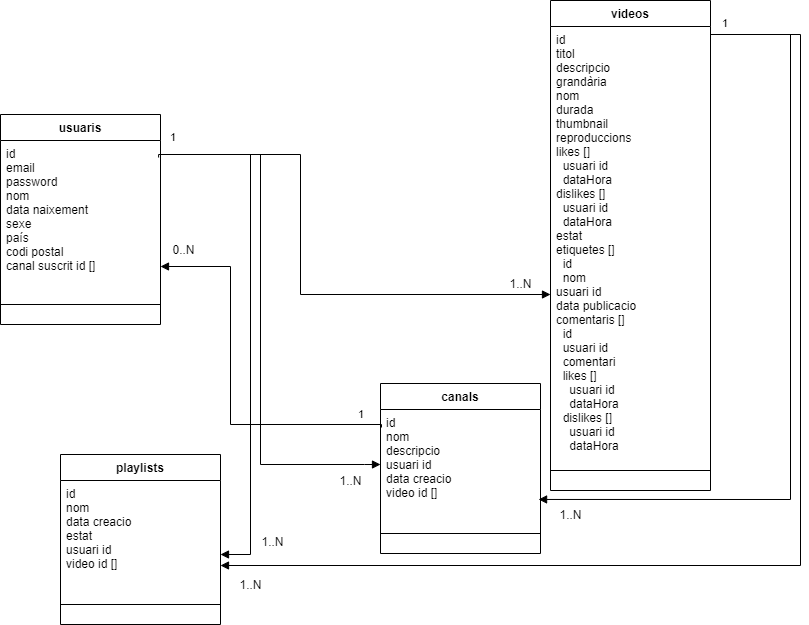

The diagram above was exported from draw.io. Its source (the exported page's mxGraphModel, read from the mxfile embedded in the PNG):
<mxGraphModel dx="868" dy="553" grid="1" gridSize="10" guides="1" tooltips="1" connect="1" arrows="1" fold="1" page="1" pageScale="1" pageWidth="827" pageHeight="1169" math="0" shadow="0">
  <root>
    <mxCell id="WIyWlLk6GJQsqaUBKTNV-0" />
    <mxCell id="WIyWlLk6GJQsqaUBKTNV-1" parent="WIyWlLk6GJQsqaUBKTNV-0" />
    <mxCell id="qQ1M6jy8JyDBD8PKnWQz-22" value="videos" style="swimlane;fontStyle=1;align=center;verticalAlign=top;childLayout=stackLayout;horizontal=1;startSize=26;horizontalStack=0;resizeParent=1;resizeParentMax=0;resizeLast=0;collapsible=1;marginBottom=0;" parent="WIyWlLk6GJQsqaUBKTNV-1" vertex="1">
      <mxGeometry x="600" y="536" width="160" height="490" as="geometry" />
    </mxCell>
    <mxCell id="qQ1M6jy8JyDBD8PKnWQz-23" value="id&#10;titol&#10;descripcio&#10;grandària&#10;nom&#10;durada&#10;thumbnail&#10;reproduccions&#10;likes []&#10;  usuari id&#10;  dataHora&#10;dislikes []&#10;  usuari id&#10;  dataHora&#10;estat&#10;etiquetes []&#10;  id&#10;  nom&#10;usuari id&#10;data publicacio&#10;comentaris []&#10;  id&#10;  usuari id&#10;  comentari&#10;  likes []&#10;    usuari id&#10;    dataHora&#10;  dislikes []&#10;    usuari id&#10;    dataHora&#10;" style="text;strokeColor=none;fillColor=none;align=left;verticalAlign=top;spacingLeft=4;spacingRight=4;overflow=hidden;rotatable=0;points=[[0,0.5],[1,0.5]];portConstraint=eastwest;" parent="qQ1M6jy8JyDBD8PKnWQz-22" vertex="1">
      <mxGeometry y="26" width="160" height="424" as="geometry" />
    </mxCell>
    <mxCell id="qQ1M6jy8JyDBD8PKnWQz-24" value="" style="line;strokeWidth=1;fillColor=none;align=left;verticalAlign=middle;spacingTop=-1;spacingLeft=3;spacingRight=3;rotatable=0;labelPosition=right;points=[];portConstraint=eastwest;" parent="qQ1M6jy8JyDBD8PKnWQz-22" vertex="1">
      <mxGeometry y="450" width="160" height="40" as="geometry" />
    </mxCell>
    <mxCell id="qQ1M6jy8JyDBD8PKnWQz-39" value="1" style="edgeLabel;resizable=0;html=1;align=left;verticalAlign=bottom;" parent="WIyWlLk6GJQsqaUBKTNV-1" connectable="0" vertex="1">
      <mxGeometry x="2.842170943040401e-14" y="670" as="geometry">
        <mxPoint x="218" y="11" as="offset" />
      </mxGeometry>
    </mxCell>
    <mxCell id="qQ1M6jy8JyDBD8PKnWQz-49" value="playlists" style="swimlane;fontStyle=1;align=center;verticalAlign=top;childLayout=stackLayout;horizontal=1;startSize=26;horizontalStack=0;resizeParent=1;resizeParentMax=0;resizeLast=0;collapsible=1;marginBottom=0;" parent="WIyWlLk6GJQsqaUBKTNV-1" vertex="1">
      <mxGeometry x="110" y="990" width="160" height="170" as="geometry" />
    </mxCell>
    <mxCell id="qQ1M6jy8JyDBD8PKnWQz-50" value="id&#10;nom&#10;data creacio &#10;estat&#10;usuari id&#10;video id []&#10;" style="text;strokeColor=none;fillColor=none;align=left;verticalAlign=top;spacingLeft=4;spacingRight=4;overflow=hidden;rotatable=0;points=[[0,0.5],[1,0.5]];portConstraint=eastwest;" parent="qQ1M6jy8JyDBD8PKnWQz-49" vertex="1">
      <mxGeometry y="26" width="160" height="104" as="geometry" />
    </mxCell>
    <mxCell id="qQ1M6jy8JyDBD8PKnWQz-51" value="" style="line;strokeWidth=1;fillColor=none;align=left;verticalAlign=middle;spacingTop=-1;spacingLeft=3;spacingRight=3;rotatable=0;labelPosition=right;points=[];portConstraint=eastwest;" parent="qQ1M6jy8JyDBD8PKnWQz-49" vertex="1">
      <mxGeometry y="130" width="160" height="40" as="geometry" />
    </mxCell>
    <mxCell id="qQ1M6jy8JyDBD8PKnWQz-59" value="usuaris" style="swimlane;fontStyle=1;align=center;verticalAlign=top;childLayout=stackLayout;horizontal=1;startSize=26;horizontalStack=0;resizeParent=1;resizeParentMax=0;resizeLast=0;collapsible=1;marginBottom=0;" parent="WIyWlLk6GJQsqaUBKTNV-1" vertex="1">
      <mxGeometry x="50" y="650" width="160" height="210" as="geometry" />
    </mxCell>
    <mxCell id="qQ1M6jy8JyDBD8PKnWQz-60" value="id&#10;email&#10;password&#10;nom &#10;data naixement&#10;sexe&#10;país&#10;codi postal&#10;canal suscrit id []" style="text;strokeColor=none;fillColor=none;align=left;verticalAlign=top;spacingLeft=4;spacingRight=4;overflow=hidden;rotatable=0;points=[[0,0.5],[1,0.5]];portConstraint=eastwest;" parent="qQ1M6jy8JyDBD8PKnWQz-59" vertex="1">
      <mxGeometry y="26" width="160" height="144" as="geometry" />
    </mxCell>
    <mxCell id="qQ1M6jy8JyDBD8PKnWQz-61" value="" style="line;strokeWidth=1;fillColor=none;align=left;verticalAlign=middle;spacingTop=-1;spacingLeft=3;spacingRight=3;rotatable=0;labelPosition=right;points=[];portConstraint=eastwest;" parent="qQ1M6jy8JyDBD8PKnWQz-59" vertex="1">
      <mxGeometry y="170" width="160" height="40" as="geometry" />
    </mxCell>
    <mxCell id="qQ1M6jy8JyDBD8PKnWQz-62" value="" style="endArrow=block;endFill=1;html=1;edgeStyle=orthogonalEdgeStyle;align=left;verticalAlign=top;rounded=0;exitX=0.988;exitY=0.118;exitDx=0;exitDy=0;exitPerimeter=0;" parent="WIyWlLk6GJQsqaUBKTNV-1" edge="1" source="qQ1M6jy8JyDBD8PKnWQz-60">
      <mxGeometry x="-1" relative="1" as="geometry">
        <mxPoint x="310" y="990" as="sourcePoint" />
        <mxPoint x="600" y="830" as="targetPoint" />
        <Array as="points">
          <mxPoint x="208" y="690" />
          <mxPoint x="350" y="690" />
          <mxPoint x="350" y="830" />
          <mxPoint x="600" y="830" />
        </Array>
      </mxGeometry>
    </mxCell>
    <mxCell id="qQ1M6jy8JyDBD8PKnWQz-65" value="canals" style="swimlane;fontStyle=1;align=center;verticalAlign=top;childLayout=stackLayout;horizontal=1;startSize=26;horizontalStack=0;resizeParent=1;resizeParentMax=0;resizeLast=0;collapsible=1;marginBottom=0;" parent="WIyWlLk6GJQsqaUBKTNV-1" vertex="1">
      <mxGeometry x="430" y="919" width="160" height="170" as="geometry" />
    </mxCell>
    <mxCell id="qQ1M6jy8JyDBD8PKnWQz-66" value="id&#10;nom&#10;descripcio&#10;usuari id&#10;data creacio&#10;video id []" style="text;strokeColor=none;fillColor=none;align=left;verticalAlign=top;spacingLeft=4;spacingRight=4;overflow=hidden;rotatable=0;points=[[0,0.5],[1,0.5]];portConstraint=eastwest;" parent="qQ1M6jy8JyDBD8PKnWQz-65" vertex="1">
      <mxGeometry y="26" width="160" height="104" as="geometry" />
    </mxCell>
    <mxCell id="qQ1M6jy8JyDBD8PKnWQz-67" value="" style="line;strokeWidth=1;fillColor=none;align=left;verticalAlign=middle;spacingTop=-1;spacingLeft=3;spacingRight=3;rotatable=0;labelPosition=right;points=[];portConstraint=eastwest;" parent="qQ1M6jy8JyDBD8PKnWQz-65" vertex="1">
      <mxGeometry y="130" width="160" height="40" as="geometry" />
    </mxCell>
    <mxCell id="qQ1M6jy8JyDBD8PKnWQz-69" value="" style="endArrow=block;endFill=1;html=1;edgeStyle=orthogonalEdgeStyle;align=left;verticalAlign=top;rounded=0;" parent="WIyWlLk6GJQsqaUBKTNV-1" edge="1">
      <mxGeometry x="-1" relative="1" as="geometry">
        <mxPoint x="220" y="690" as="sourcePoint" />
        <mxPoint x="430" y="1000" as="targetPoint" />
        <Array as="points">
          <mxPoint x="310" y="690" />
          <mxPoint x="310" y="1000" />
          <mxPoint x="414" y="1000" />
        </Array>
      </mxGeometry>
    </mxCell>
    <mxCell id="qQ1M6jy8JyDBD8PKnWQz-70" value="1..N" style="text;html=1;resizable=0;autosize=1;align=center;verticalAlign=middle;points=[];fillColor=none;strokeColor=none;rounded=0;" parent="WIyWlLk6GJQsqaUBKTNV-1" vertex="1">
      <mxGeometry x="550" y="809" width="40" height="20" as="geometry" />
    </mxCell>
    <mxCell id="qQ1M6jy8JyDBD8PKnWQz-73" value="1..N" style="text;html=1;resizable=0;autosize=1;align=center;verticalAlign=middle;points=[];fillColor=none;strokeColor=none;rounded=0;" parent="WIyWlLk6GJQsqaUBKTNV-1" vertex="1">
      <mxGeometry x="380" y="1006" width="40" height="20" as="geometry" />
    </mxCell>
    <mxCell id="qQ1M6jy8JyDBD8PKnWQz-80" value="1..N" style="text;html=1;resizable=0;autosize=1;align=center;verticalAlign=middle;points=[];fillColor=none;strokeColor=none;rounded=0;" parent="WIyWlLk6GJQsqaUBKTNV-1" vertex="1">
      <mxGeometry x="302" y="1067" width="40" height="20" as="geometry" />
    </mxCell>
    <mxCell id="WecSFUAuGv3pKM7ZVUfo-4" value="" style="endArrow=block;endFill=1;html=1;edgeStyle=orthogonalEdgeStyle;align=left;verticalAlign=top;rounded=0;" edge="1" parent="WIyWlLk6GJQsqaUBKTNV-1">
      <mxGeometry x="-1" relative="1" as="geometry">
        <mxPoint x="210" y="690" as="sourcePoint" />
        <mxPoint x="270" y="1090" as="targetPoint" />
        <Array as="points">
          <mxPoint x="300" y="690" />
          <mxPoint x="300" y="1090" />
          <mxPoint x="270" y="1090" />
        </Array>
      </mxGeometry>
    </mxCell>
    <mxCell id="WecSFUAuGv3pKM7ZVUfo-5" value="" style="endArrow=block;endFill=1;html=1;edgeStyle=orthogonalEdgeStyle;align=left;verticalAlign=top;rounded=0;" edge="1" parent="WIyWlLk6GJQsqaUBKTNV-1">
      <mxGeometry x="-1" relative="1" as="geometry">
        <mxPoint x="760" y="570" as="sourcePoint" />
        <mxPoint x="270" y="1101" as="targetPoint" />
        <Array as="points">
          <mxPoint x="850" y="570" />
          <mxPoint x="850" y="1101" />
        </Array>
      </mxGeometry>
    </mxCell>
    <mxCell id="WecSFUAuGv3pKM7ZVUfo-6" value="1..N" style="text;html=1;resizable=0;autosize=1;align=center;verticalAlign=middle;points=[];fillColor=none;strokeColor=none;rounded=0;" vertex="1" parent="WIyWlLk6GJQsqaUBKTNV-1">
      <mxGeometry x="280" y="1110" width="40" height="20" as="geometry" />
    </mxCell>
    <mxCell id="WecSFUAuGv3pKM7ZVUfo-7" value="1" style="edgeLabel;resizable=0;html=1;align=left;verticalAlign=bottom;" connectable="0" vertex="1" parent="WIyWlLk6GJQsqaUBKTNV-1">
      <mxGeometry x="552" y="556" as="geometry">
        <mxPoint x="218" y="11" as="offset" />
      </mxGeometry>
    </mxCell>
    <mxCell id="WecSFUAuGv3pKM7ZVUfo-9" value="" style="endArrow=block;endFill=1;html=1;edgeStyle=orthogonalEdgeStyle;align=left;verticalAlign=top;rounded=0;entryX=0.988;entryY=0.865;entryDx=0;entryDy=0;entryPerimeter=0;" edge="1" parent="WIyWlLk6GJQsqaUBKTNV-1" target="qQ1M6jy8JyDBD8PKnWQz-66">
      <mxGeometry x="-1" relative="1" as="geometry">
        <mxPoint x="760" y="570" as="sourcePoint" />
        <mxPoint x="810" y="880" as="targetPoint" />
        <Array as="points">
          <mxPoint x="840" y="570" />
          <mxPoint x="840" y="1035" />
        </Array>
      </mxGeometry>
    </mxCell>
    <mxCell id="WecSFUAuGv3pKM7ZVUfo-10" value="1..N" style="text;html=1;resizable=0;autosize=1;align=center;verticalAlign=middle;points=[];fillColor=none;strokeColor=none;rounded=0;" vertex="1" parent="WIyWlLk6GJQsqaUBKTNV-1">
      <mxGeometry x="600" y="1040" width="40" height="20" as="geometry" />
    </mxCell>
    <mxCell id="WecSFUAuGv3pKM7ZVUfo-11" value="" style="endArrow=block;endFill=1;html=1;edgeStyle=orthogonalEdgeStyle;align=left;verticalAlign=top;rounded=0;exitX=0.006;exitY=0.173;exitDx=0;exitDy=0;exitPerimeter=0;" edge="1" parent="WIyWlLk6GJQsqaUBKTNV-1" source="qQ1M6jy8JyDBD8PKnWQz-66">
      <mxGeometry x="-1" relative="1" as="geometry">
        <mxPoint x="330" y="960" as="sourcePoint" />
        <mxPoint x="210" y="802" as="targetPoint" />
        <Array as="points">
          <mxPoint x="431" y="960" />
          <mxPoint x="280" y="960" />
          <mxPoint x="280" y="802" />
        </Array>
      </mxGeometry>
    </mxCell>
    <mxCell id="WecSFUAuGv3pKM7ZVUfo-12" value="0..N" style="text;html=1;resizable=0;autosize=1;align=center;verticalAlign=middle;points=[];fillColor=none;strokeColor=none;rounded=0;" vertex="1" parent="WIyWlLk6GJQsqaUBKTNV-1">
      <mxGeometry x="213" y="775" width="40" height="20" as="geometry" />
    </mxCell>
    <mxCell id="WecSFUAuGv3pKM7ZVUfo-13" value="1" style="edgeLabel;resizable=0;html=1;align=left;verticalAlign=bottom;" connectable="0" vertex="1" parent="WIyWlLk6GJQsqaUBKTNV-1">
      <mxGeometry x="188.00000000000003" y="947" as="geometry">
        <mxPoint x="218" y="11" as="offset" />
      </mxGeometry>
    </mxCell>
  </root>
</mxGraphModel>